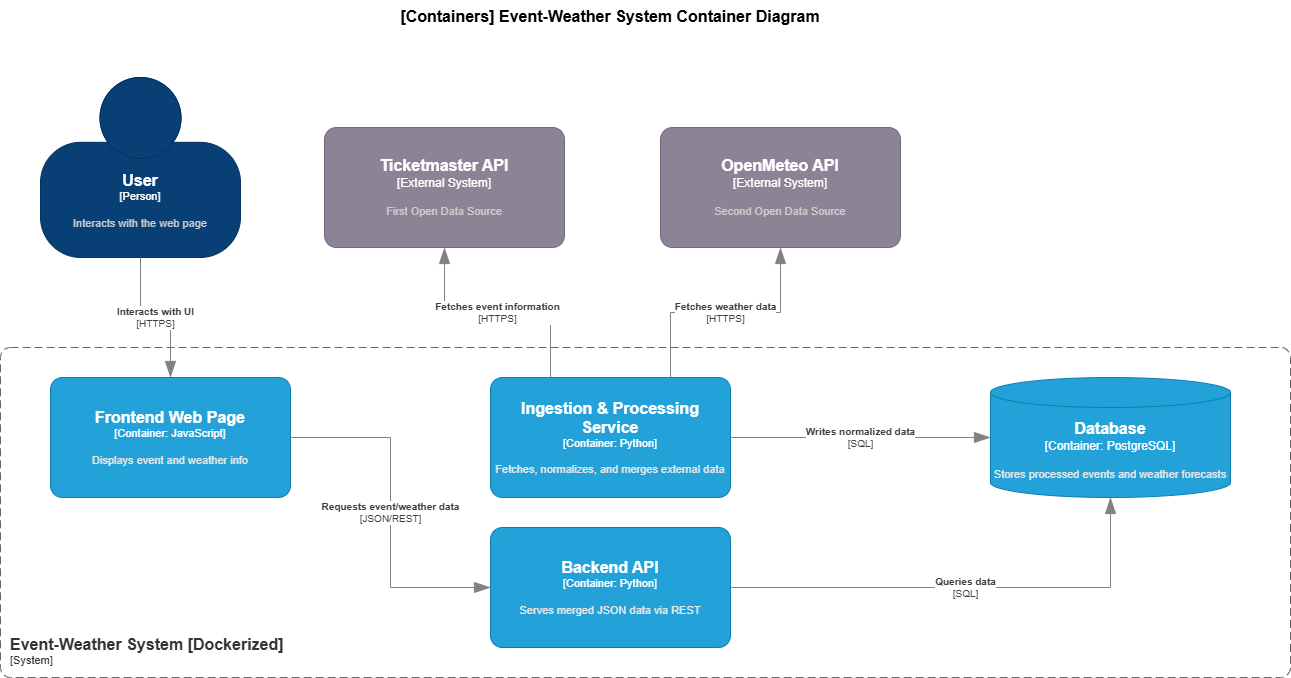

The diagram above was exported from draw.io. Its source (the exported page's mxGraphModel, read from the mxfile embedded in the PNG):
<mxGraphModel dx="1414" dy="743" grid="0" gridSize="10" guides="1" tooltips="1" connect="1" arrows="1" fold="1" page="1" pageScale="1" pageWidth="827" pageHeight="1169" math="0" shadow="0">
  <root>
    <mxCell id="0" />
    <mxCell id="1" parent="0" />
    <object placeholders="1" c4Name="User" c4Type="Person" c4Description="Interacts with the web page" label="&lt;font style=&quot;font-size: 16px&quot;&gt;&lt;b&gt;%c4Name%&lt;/b&gt;&lt;/font&gt;&lt;div&gt;[%c4Type%]&lt;/div&gt;&lt;br&gt;&lt;div&gt;&lt;font style=&quot;font-size: 11px&quot;&gt;&lt;font color=&quot;#cccccc&quot;&gt;%c4Description%&lt;/font&gt;&lt;/div&gt;" id="MI2zVi_-JPwP3KLOZAaN-1">
      <mxCell parent="1" style="html=1;fontSize=11;dashed=0;whiteSpace=wrap;fillColor=#083F75;strokeColor=#06315C;fontColor=#ffffff;shape=mxgraph.c4.person2;align=center;metaEdit=1;points=[[0.5,0,0],[1,0.5,0],[1,0.75,0],[0.75,1,0],[0.5,1,0],[0.25,1,0],[0,0.75,0],[0,0.5,0]];resizable=0;" vertex="1">
        <mxGeometry height="180" width="200" x="120" y="131" as="geometry" />
      </mxCell>
    </object>
    <object placeholders="1" c4Name="Ticketmaster API" c4Type="External System" c4Description="First Open Data Source" label="&lt;font style=&quot;font-size: 16px&quot;&gt;&lt;b&gt;%c4Name%&lt;/b&gt;&lt;/font&gt;&lt;div&gt;[%c4Type%]&lt;/div&gt;&lt;br&gt;&lt;div&gt;&lt;font style=&quot;font-size: 11px&quot;&gt;&lt;font color=&quot;#cccccc&quot;&gt;%c4Description%&lt;/font&gt;&lt;/div&gt;" id="MI2zVi_-JPwP3KLOZAaN-2">
      <mxCell parent="1" style="rounded=1;whiteSpace=wrap;html=1;labelBackgroundColor=none;fillColor=#8C8496;fontColor=#ffffff;align=center;arcSize=10;strokeColor=#736782;metaEdit=1;resizable=0;points=[[0.25,0,0],[0.5,0,0],[0.75,0,0],[1,0.25,0],[1,0.5,0],[1,0.75,0],[0.75,1,0],[0.5,1,0],[0.25,1,0],[0,0.75,0],[0,0.5,0],[0,0.25,0]];" vertex="1">
        <mxGeometry height="120" width="240" x="404" y="181" as="geometry" />
      </mxCell>
    </object>
    <object placeholders="1" c4Name="OpenMeteo API" c4Type="External System" c4Description="Second Open Data Source" label="&lt;font style=&quot;font-size: 16px&quot;&gt;&lt;b&gt;%c4Name%&lt;/b&gt;&lt;/font&gt;&lt;div&gt;[%c4Type%]&lt;/div&gt;&lt;br&gt;&lt;div&gt;&lt;font style=&quot;font-size: 11px&quot;&gt;&lt;font color=&quot;#cccccc&quot;&gt;%c4Description%&lt;/font&gt;&lt;/div&gt;" id="MI2zVi_-JPwP3KLOZAaN-3">
      <mxCell parent="1" style="rounded=1;whiteSpace=wrap;html=1;labelBackgroundColor=none;fillColor=#8C8496;fontColor=#ffffff;align=center;arcSize=10;strokeColor=#736782;metaEdit=1;resizable=0;points=[[0.25,0,0],[0.5,0,0],[0.75,0,0],[1,0.25,0],[1,0.5,0],[1,0.75,0],[0.75,1,0],[0.5,1,0],[0.25,1,0],[0,0.75,0],[0,0.5,0],[0,0.25,0]];" vertex="1">
        <mxGeometry height="120" width="240" x="740" y="181" as="geometry" />
      </mxCell>
    </object>
    <object placeholders="1" c4Name="Frontend Web Page" c4Type="Container" c4Technology="JavaScript" c4Description="Displays event and weather info" label="&lt;font style=&quot;font-size: 16px&quot;&gt;&lt;b&gt;%c4Name%&lt;/b&gt;&lt;/font&gt;&lt;div&gt;[%c4Type%: %c4Technology%]&lt;/div&gt;&lt;br&gt;&lt;div&gt;&lt;font style=&quot;font-size: 11px&quot;&gt;&lt;font color=&quot;#E6E6E6&quot;&gt;%c4Description%&lt;/font&gt;&lt;/div&gt;" id="MI2zVi_-JPwP3KLOZAaN-4">
      <mxCell parent="1" style="rounded=1;whiteSpace=wrap;html=1;fontSize=11;labelBackgroundColor=none;fillColor=#23A2D9;fontColor=#ffffff;align=center;arcSize=10;strokeColor=#0E7DAD;metaEdit=1;resizable=0;points=[[0.25,0,0],[0.5,0,0],[0.75,0,0],[1,0.25,0],[1,0.5,0],[1,0.75,0],[0.75,1,0],[0.5,1,0],[0.25,1,0],[0,0.75,0],[0,0.5,0],[0,0.25,0]];" vertex="1">
        <mxGeometry height="120" width="240" x="130" y="431" as="geometry" />
      </mxCell>
    </object>
    <object placeholders="1" c4Name="Backend API" c4Type="Container" c4Technology="Python" c4Description="Serves merged JSON data via REST" label="&lt;font style=&quot;font-size: 16px&quot;&gt;&lt;b&gt;%c4Name%&lt;/b&gt;&lt;/font&gt;&lt;div&gt;[%c4Type%: %c4Technology%]&lt;/div&gt;&lt;br&gt;&lt;div&gt;&lt;font style=&quot;font-size: 11px&quot;&gt;&lt;font color=&quot;#E6E6E6&quot;&gt;%c4Description%&lt;/font&gt;&lt;/div&gt;" id="MI2zVi_-JPwP3KLOZAaN-5">
      <mxCell parent="1" style="rounded=1;whiteSpace=wrap;html=1;fontSize=11;labelBackgroundColor=none;fillColor=#23A2D9;fontColor=#ffffff;align=center;arcSize=10;strokeColor=#0E7DAD;metaEdit=1;resizable=0;points=[[0.25,0,0],[0.5,0,0],[0.75,0,0],[1,0.25,0],[1,0.5,0],[1,0.75,0],[0.75,1,0],[0.5,1,0],[0.25,1,0],[0,0.75,0],[0,0.5,0],[0,0.25,0]];" vertex="1">
        <mxGeometry height="120" width="240" x="570" y="581" as="geometry" />
      </mxCell>
    </object>
    <object placeholders="1" c4Name="Ingestion &amp; Processing Service" c4Type="Container" c4Technology="Python" c4Description="Fetches, normalizes, and merges external data" label="&lt;font style=&quot;font-size: 16px&quot;&gt;&lt;b&gt;%c4Name%&lt;/b&gt;&lt;/font&gt;&lt;div&gt;[%c4Type%: %c4Technology%]&lt;/div&gt;&lt;br&gt;&lt;div&gt;&lt;font style=&quot;font-size: 11px&quot;&gt;&lt;font color=&quot;#E6E6E6&quot;&gt;%c4Description%&lt;/font&gt;&lt;/div&gt;" id="MI2zVi_-JPwP3KLOZAaN-6">
      <mxCell parent="1" style="rounded=1;whiteSpace=wrap;html=1;fontSize=11;labelBackgroundColor=none;fillColor=#23A2D9;fontColor=#ffffff;align=center;arcSize=10;strokeColor=#0E7DAD;metaEdit=1;resizable=0;points=[[0.25,0,0],[0.5,0,0],[0.75,0,0],[1,0.25,0],[1,0.5,0],[1,0.75,0],[0.75,1,0],[0.5,1,0],[0.25,1,0],[0,0.75,0],[0,0.5,0],[0,0.25,0]];" vertex="1">
        <mxGeometry height="120" width="240" x="570" y="431" as="geometry" />
      </mxCell>
    </object>
    <object placeholders="1" c4Name="Database" c4Type="Container" c4Technology="PostgreSQL" c4Description="Stores processed events and weather forecasts" label="&lt;font style=&quot;font-size: 16px&quot;&gt;&lt;b&gt;%c4Name%&lt;/b&gt;&lt;/font&gt;&lt;div&gt;[%c4Type%:&amp;nbsp;%c4Technology%]&lt;/div&gt;&lt;br&gt;&lt;div&gt;&lt;font style=&quot;font-size: 11px&quot;&gt;&lt;font color=&quot;#E6E6E6&quot;&gt;%c4Description%&lt;/font&gt;&lt;/div&gt;" id="MI2zVi_-JPwP3KLOZAaN-7">
      <mxCell parent="1" style="shape=cylinder3;size=15;whiteSpace=wrap;html=1;boundedLbl=1;rounded=0;labelBackgroundColor=none;fillColor=#23A2D9;fontSize=12;fontColor=#ffffff;align=center;strokeColor=#0E7DAD;metaEdit=1;points=[[0.5,0,0],[1,0.25,0],[1,0.5,0],[1,0.75,0],[0.5,1,0],[0,0.75,0],[0,0.5,0],[0,0.25,0]];resizable=0;" vertex="1">
        <mxGeometry height="120" width="240" x="1070" y="431" as="geometry" />
      </mxCell>
    </object>
    <object placeholders="1" c4Type="Relationship" c4Technology="HTTPS" c4Description="Interacts with UI" label="&lt;div style=&quot;text-align: left&quot;&gt;&lt;div style=&quot;text-align: center&quot;&gt;&lt;b&gt;%c4Description%&lt;/b&gt;&lt;/div&gt;&lt;div style=&quot;text-align: center&quot;&gt;[%c4Technology%]&lt;/div&gt;&lt;/div&gt;" id="4i4RO_6ZO9prn3tLoDxq-4">
      <mxCell edge="1" parent="1" source="MI2zVi_-JPwP3KLOZAaN-1" style="endArrow=blockThin;html=1;fontSize=10;fontColor=#404040;strokeWidth=1;endFill=1;strokeColor=#828282;elbow=vertical;metaEdit=1;endSize=14;startSize=14;jumpStyle=arc;jumpSize=16;rounded=0;edgeStyle=orthogonalEdgeStyle;exitX=0.5;exitY=1;exitDx=0;exitDy=0;exitPerimeter=0;entryX=0.5;entryY=0;entryDx=0;entryDy=0;entryPerimeter=0;" target="MI2zVi_-JPwP3KLOZAaN-4">
        <mxGeometry relative="1" width="240" as="geometry">
          <mxPoint x="250" y="381" as="sourcePoint" />
          <mxPoint x="490" y="381" as="targetPoint" />
        </mxGeometry>
      </mxCell>
    </object>
    <object placeholders="1" c4Type="Relationship" c4Technology="JSON/REST" c4Description="Requests event/weather data" label="&lt;div style=&quot;text-align: left&quot;&gt;&lt;div style=&quot;text-align: center&quot;&gt;&lt;b&gt;%c4Description%&lt;/b&gt;&lt;/div&gt;&lt;div style=&quot;text-align: center&quot;&gt;[%c4Technology%]&lt;/div&gt;&lt;/div&gt;" id="OttZbwwlL_Yeodb0XZ3--1">
      <mxCell edge="1" parent="1" source="MI2zVi_-JPwP3KLOZAaN-4" style="endArrow=blockThin;html=1;fontSize=10;fontColor=#404040;strokeWidth=1;endFill=1;strokeColor=#828282;elbow=vertical;metaEdit=1;endSize=14;startSize=14;jumpStyle=arc;jumpSize=16;rounded=0;edgeStyle=orthogonalEdgeStyle;exitX=1;exitY=0.5;exitDx=0;exitDy=0;exitPerimeter=0;entryX=0;entryY=0.5;entryDx=0;entryDy=0;entryPerimeter=0;" target="MI2zVi_-JPwP3KLOZAaN-5">
        <mxGeometry relative="1" width="240" as="geometry">
          <mxPoint x="430" y="621" as="sourcePoint" />
          <mxPoint x="670" y="621" as="targetPoint" />
        </mxGeometry>
      </mxCell>
    </object>
    <object placeholders="1" c4Type="Relationship" c4Technology="HTTPS" c4Description="Fetches weather data" label="&lt;div style=&quot;text-align: left&quot;&gt;&lt;div style=&quot;text-align: center&quot;&gt;&lt;b&gt;%c4Description%&lt;/b&gt;&lt;/div&gt;&lt;div style=&quot;text-align: center&quot;&gt;[%c4Technology%]&lt;/div&gt;&lt;/div&gt;" id="WSvQoMP9RHzh2LrN63kp-1">
      <mxCell edge="1" parent="1" source="MI2zVi_-JPwP3KLOZAaN-6" style="endArrow=blockThin;html=1;fontSize=10;fontColor=#404040;strokeWidth=1;endFill=1;strokeColor=#828282;elbow=vertical;metaEdit=1;endSize=14;startSize=14;jumpStyle=arc;jumpSize=16;rounded=0;edgeStyle=orthogonalEdgeStyle;entryX=0.5;entryY=1;entryDx=0;entryDy=0;entryPerimeter=0;exitX=0.75;exitY=0;exitDx=0;exitDy=0;exitPerimeter=0;" target="MI2zVi_-JPwP3KLOZAaN-3">
        <mxGeometry relative="1" width="240" as="geometry">
          <mxPoint x="810" y="361" as="sourcePoint" />
          <mxPoint x="1120" y="331" as="targetPoint" />
        </mxGeometry>
      </mxCell>
    </object>
    <object placeholders="1" c4Type="Relationship" c4Technology="SQL" c4Description="Queries data" label="&lt;div style=&quot;text-align: left&quot;&gt;&lt;div style=&quot;text-align: center&quot;&gt;&lt;b&gt;%c4Description%&lt;/b&gt;&lt;/div&gt;&lt;div style=&quot;text-align: center&quot;&gt;[%c4Technology%]&lt;/div&gt;&lt;/div&gt;" id="WSvQoMP9RHzh2LrN63kp-2">
      <mxCell edge="1" parent="1" source="MI2zVi_-JPwP3KLOZAaN-5" style="endArrow=blockThin;html=1;fontSize=10;fontColor=#404040;strokeWidth=1;endFill=1;strokeColor=#828282;elbow=vertical;metaEdit=1;endSize=14;startSize=14;jumpStyle=arc;jumpSize=16;rounded=0;edgeStyle=orthogonalEdgeStyle;exitX=1;exitY=0.5;exitDx=0;exitDy=0;exitPerimeter=0;entryX=0.5;entryY=1;entryDx=0;entryDy=0;entryPerimeter=0;" target="MI2zVi_-JPwP3KLOZAaN-7">
        <mxGeometry relative="1" width="240" as="geometry">
          <mxPoint x="970" y="641" as="sourcePoint" />
          <mxPoint x="1210" y="641" as="targetPoint" />
        </mxGeometry>
      </mxCell>
    </object>
    <object placeholders="1" c4Type="Relationship" c4Technology="SQL" c4Description="Writes normalized data" label="&lt;div style=&quot;text-align: left&quot;&gt;&lt;div style=&quot;text-align: center&quot;&gt;&lt;b&gt;%c4Description%&lt;/b&gt;&lt;/div&gt;&lt;div style=&quot;text-align: center&quot;&gt;[%c4Technology%]&lt;/div&gt;&lt;/div&gt;" id="WSvQoMP9RHzh2LrN63kp-3">
      <mxCell edge="1" parent="1" source="MI2zVi_-JPwP3KLOZAaN-6" style="endArrow=blockThin;html=1;fontSize=10;fontColor=#404040;strokeWidth=1;endFill=1;strokeColor=#828282;elbow=vertical;metaEdit=1;endSize=14;startSize=14;jumpStyle=arc;jumpSize=16;rounded=0;edgeStyle=orthogonalEdgeStyle;exitX=1;exitY=0.5;exitDx=0;exitDy=0;exitPerimeter=0;entryX=0;entryY=0.5;entryDx=0;entryDy=0;entryPerimeter=0;" target="MI2zVi_-JPwP3KLOZAaN-7">
        <mxGeometry relative="1" width="240" as="geometry">
          <mxPoint x="960" y="571" as="sourcePoint" />
          <mxPoint x="1200" y="571" as="targetPoint" />
        </mxGeometry>
      </mxCell>
    </object>
    <object placeholders="1" c4Name="Event-Weather System [Dockerized]" c4Type="SystemScopeBoundary" c4Application="System" label="&lt;font style=&quot;font-size: 16px&quot;&gt;&lt;b&gt;&lt;div style=&quot;text-align: left&quot;&gt;%c4Name%&lt;/div&gt;&lt;/b&gt;&lt;/font&gt;&lt;div style=&quot;text-align: left&quot;&gt;[%c4Application%]&lt;/div&gt;" id="WSvQoMP9RHzh2LrN63kp-4">
      <mxCell parent="1" style="rounded=1;fontSize=11;whiteSpace=wrap;html=1;dashed=1;arcSize=20;fillColor=none;strokeColor=#666666;fontColor=#333333;labelBackgroundColor=none;align=left;verticalAlign=bottom;labelBorderColor=none;spacingTop=0;spacing=10;dashPattern=8 4;metaEdit=1;rotatable=0;perimeter=rectanglePerimeter;noLabel=0;labelPadding=0;allowArrows=0;connectable=0;expand=0;recursiveResize=0;editable=1;pointerEvents=0;absoluteArcSize=1;points=[[0.25,0,0],[0.5,0,0],[0.75,0,0],[1,0.25,0],[1,0.5,0],[1,0.75,0],[0.75,1,0],[0.5,1,0],[0.25,1,0],[0,0.75,0],[0,0.5,0],[0,0.25,0]];" vertex="1">
        <mxGeometry height="330" width="1290" x="80" y="401" as="geometry" />
      </mxCell>
    </object>
    <object placeholders="1" c4Type="Relationship" c4Technology="HTTPS" c4Description="Fetches event information" label="&lt;div style=&quot;text-align: left&quot;&gt;&lt;div style=&quot;text-align: center&quot;&gt;&lt;b&gt;%c4Description%&lt;/b&gt;&lt;/div&gt;&lt;div style=&quot;text-align: center&quot;&gt;[%c4Technology%]&lt;/div&gt;&lt;/div&gt;" id="WSvQoMP9RHzh2LrN63kp-5">
      <mxCell edge="1" parent="1" source="MI2zVi_-JPwP3KLOZAaN-6" style="endArrow=blockThin;html=1;fontSize=10;fontColor=#404040;strokeWidth=1;endFill=1;strokeColor=#828282;elbow=vertical;metaEdit=1;endSize=14;startSize=14;jumpStyle=arc;jumpSize=16;rounded=0;edgeStyle=orthogonalEdgeStyle;entryX=0.5;entryY=1;entryDx=0;entryDy=0;entryPerimeter=0;exitX=0.25;exitY=0;exitDx=0;exitDy=0;exitPerimeter=0;" target="MI2zVi_-JPwP3KLOZAaN-2">
        <mxGeometry relative="1" width="240" as="geometry">
          <mxPoint x="570" y="351" as="sourcePoint" />
          <mxPoint x="810" y="341" as="targetPoint" />
        </mxGeometry>
      </mxCell>
    </object>
    <object placeholders="1" c4Name="[Containers] Event-Weather System Container Diagram" c4Type="ContainerDiagramTitle" c4Description="" label="&lt;font style=&quot;font-size: 16px&quot;&gt;&lt;b&gt;&lt;div style=&quot;&quot;&gt;%c4Name%&lt;/div&gt;&lt;/b&gt;&lt;/font&gt;&lt;div style=&quot;&quot;&gt;%c4Description%&lt;/div&gt;" id="dSkSwrb8tQq1Hhz9F_Gm-1">
      <mxCell parent="1" style="text;html=1;strokeColor=none;fillColor=none;align=center;verticalAlign=top;whiteSpace=wrap;rounded=0;metaEdit=1;allowArrows=0;resizable=1;rotatable=0;connectable=0;recursiveResize=0;expand=0;pointerEvents=0;points=[[0.25,0,0],[0.5,0,0],[0.75,0,0],[1,0.25,0],[1,0.5,0],[1,0.75,0],[0.75,1,0],[0.5,1,0],[0.25,1,0],[0,0.75,0],[0,0.5,0],[0,0.25,0]];labelBackgroundColor=default;" vertex="1">
        <mxGeometry height="40" width="598" x="391" y="54" as="geometry" />
      </mxCell>
    </object>
  </root>
</mxGraphModel>